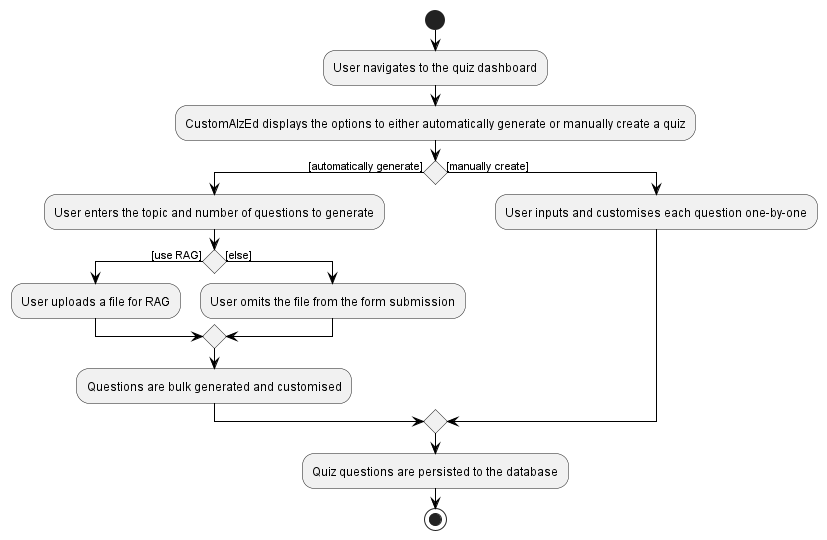

The diagram above was rendered by PlantUML. Its source (embedded in the PNG):
@startuml Quiz Creation Activity Diagram

skinparam Shadowing false
skinparam ArrowColor #000000

start
:User navigates to the quiz dashboard;
:CustomAIzEd displays the options to either automatically generate or manually create a quiz;

'Since the beta syntax does not support placing the condition outside the
'diamond we place it as the true branch instead.

if () then ([automatically generate])
    :User enters the topic and number of questions to generate;
    if () then ([use RAG])
    :User uploads a file for RAG;
    else ([else])
    :User omits the file from the form submission;
    endif
    :Questions are bulk generated and customised;
else ([manually create])
    :User inputs and customises each question one-by-one;
endif
    :Quiz questions are persisted to the database;
stop
@enduml